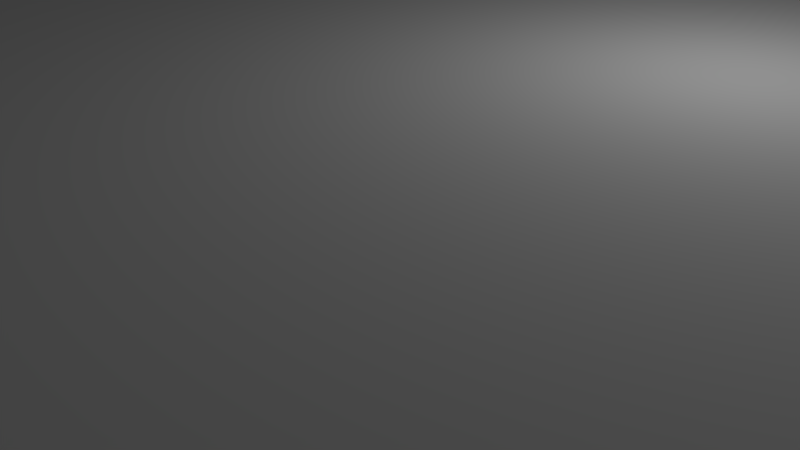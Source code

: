 # Source: modelPlateEvent.blend  (saved by Blender 2.71.0; exported with 4.5.12 LTS)
import bpy
from mathutils import Matrix  # noqa: F401  (used for matrix-valued properties, if any)

bpy.ops.wm.read_factory_settings(use_empty=True)
scene = bpy.context.scene
scene.name = 'Scene'

# ---- collections
col_collection_1 = bpy.data.collections.new('Collection 1'); scene.collection.children.link(col_collection_1)

# ---- world
world_world = bpy.data.worlds.new('World'); scene.world = world_world
world_world.color = (0.05088, 0.05088, 0.05088)
world_world.use_sun_shadow = False
world_world.sun_shadow_jitter_overblur = 0.0
world_world.cycles.sampling_method = 'MANUAL'
world_world.cycles.sample_map_resolution = 256

# ---- cameras
cam_camera = bpy.data.cameras.new('Camera')
cam_camera.clip_end = 100.0
cam_camera.lens = 35.0
cam_camera.sensor_width = 32.0
cam_camera.sensor_height = 18.0
cam_camera.ortho_scale = 7.314
cam_camera.dof.focus_distance = 0.0
cam_camera.dof.aperture_fstop = 128.0

# ---- lights
light_lamp = bpy.data.lights.new('Lamp', 'POINT')
light_lamp.transmission_factor = 0.0
light_lamp.cutoff_distance = 30.0
light_lamp.energy = 100.0
light_lamp.shadow_buffer_clip_start = 1.001
light_lamp.shadow_soft_size = 0.1
light_lamp.shadow_maximum_resolution = 0.006
light_lamp.use_absolute_resolution = True
light_lamp.cycles.use_multiple_importance_sampling = False

# ---- meshes
me_cube_002 = bpy.data.meshes.new('Cube.002')
me_cube_002.from_pydata([(-8.0, -8.0, -8.0), (-8.0, 8.0, -8.0), (8.0, 8.0, -8.0), (8.0, -8.0, -8.0), (-8.0, -8.0, 8.0), (-8.0, 8.0, 8.0), (8.0, 8.0, 8.0), (8.0, -8.0, 8.0)], [], [(4, 5, 1, 0), (5, 6, 2, 1), (6, 7, 3, 2), (7, 4, 0, 3), (0, 1, 2, 3), (7, 6, 5, 4)])
me_cube_002.use_remesh_preserve_volume = False
me_cube_002.use_remesh_preserve_attributes = False
me_cube_002.use_mirror_vertex_groups = False
me_cube_002.update()

# ---- objects
ob_cube = bpy.data.objects.new('Cube', me_cube_002)
ob_lamp = bpy.data.objects.new('Lamp', light_lamp)
ob_camera = bpy.data.objects.new('Camera', cam_camera)

# ---- transforms, parenting, visibility, modifiers, constraints
ob_cube.location = (0.0, 0.0, 1.5)
ob_cube.scale = (1.0, 1.0, 0.1875)
ob_cube.lineart.crease_threshold = 0.0
ob_lamp.location = (4.076, 1.005, 5.904)
ob_lamp.rotation_euler = (0.6503, 0.05522, 1.866)
ob_lamp.lock_rotations_4d = False
ob_lamp.empty_display_type = 'ARROWS'
ob_lamp.color = (0.0, 0.0, 0.0, 0.0)
ob_lamp.lineart.crease_threshold = 0.0
ob_camera.location = (7.481, -6.508, 5.344)
ob_camera.rotation_euler = (1.109, 0.01082, 0.8149)
ob_camera.lock_rotations_4d = False
ob_camera.empty_display_type = 'ARROWS'
ob_camera.color = (0.0, 0.0, 0.0, 0.0)
ob_camera.display_type = 'WIRE'
ob_camera.lineart.crease_threshold = 0.0

# ---- collection membership
col_collection_1.objects.link(ob_cube)
col_collection_1.objects.link(ob_lamp)
col_collection_1.objects.link(ob_camera)

# ---- scene / render settings (as saved in the file)
scene.camera = ob_camera
scene.frame_start = 1; scene.frame_end = 250; scene.frame_set(1)
scene.render.engine = 'BLENDER_EEVEE_NEXT'
scene.render.resolution_percentage = 50
scene.render.dither_intensity = 0.0
scene.cycles.use_denoising = False
scene.cycles.samples = 10
scene.cycles.sampling_pattern = 'TABULATED_SOBOL'
scene.cycles.light_sampling_threshold = 0.0
scene.cycles.use_adaptive_sampling = False
scene.cycles.use_light_tree = False
scene.cycles.blur_glossy = 0.0
scene.cycles.volume_bounces = 1
scene.cycles.pixel_filter_type = 'GAUSSIAN'
scene.cycles.sample_clamp_indirect = 0.0
scene.view_settings.view_transform = 'Standard'
bpy.context.view_layer.update()

